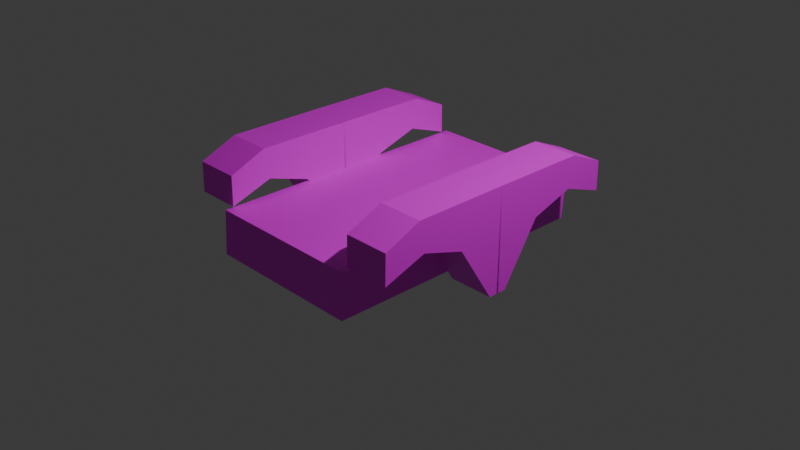 # Source: warthog_raw.blend  (saved by Blender 4.0.36; exported with 4.5.12 LTS)
import bpy
from mathutils import Matrix  # noqa: F401  (used for matrix-valued properties, if any)

bpy.ops.wm.read_factory_settings(use_empty=True)
scene = bpy.context.scene
scene.name = 'Scene'

# ---- collections
col_collection = bpy.data.collections.new('Collection'); scene.collection.children.link(col_collection)

# ---- images (referenced by path relative to the original .blend; pixels are not part of the script)
import os
ASSET_DIR = os.environ.get("B2B_ASSET_DIR", "")  # directory of the original .blend (textures are referenced by path, not embedded)
HERE = os.path.dirname(os.path.abspath(__file__))  # packed textures are extracted next to this script under _unpacked/

def load_image(name, relpath, width, height, colorspace="sRGB"):
    """Load a texture the original file referenced (path relative to the .blend, or extracted next to this script)."""
    p = next((c for c in (os.path.join(HERE, relpath), os.path.join(ASSET_DIR, relpath)) if relpath and os.path.exists(c)), "")
    if p:
        img = bpy.data.images.load(p, check_existing=True)
        img.name = name
    else:  # same state as the original file: an image datablock whose file is absent (Cycles renders it pink)
        img = bpy.data.images.new(name, width, height)
        img.source = "FILE"
        img.filepath = "//" + (relpath or name)
    img.colorspace_settings.name = colorspace
    return img
img_screenshot_from_2024_01_07_16_39_26_png = load_image('Screenshot from 2024-01-07 16-39-26.png', 'Pictures/Screenshots/Screenshot from 2024-01-07 16-39-26.png', 1024, 1024, 'sRGB')
img_screenshot_from_2024_01_07_16_39_26_png_001 = load_image('Screenshot from 2024-01-07 16-39-26.png.001', 'Pictures/Screenshots/Screenshot from 2024-01-07 16-39-26.png', 1024, 1024, 'sRGB')

# ---- materials (node trees are filled in below, after node groups)
mat_material_001 = bpy.data.materials.new('Material.001')
mat_material_001.use_transparent_shadow = False
mat_material_002 = bpy.data.materials.new('Material.002')
mat_material_002.use_transparent_shadow = False
mat_material_003 = bpy.data.materials.new('Material.003')
mat_material_003.use_transparent_shadow = False

# ---- material node trees
mat_material_001.use_nodes = True; mat_material_001.node_tree.nodes.clear()
_N = mat_material_001.node_tree.nodes; _L = mat_material_001.node_tree.links
n0 = _N.new('ShaderNodeBsdfPrincipled'); n0.name = 'Principled BSDF'; n0.location = (10, 300)
n0.inputs[3].default_value = 1.45
n1 = _N.new('ShaderNodeOutputMaterial'); n1.name = 'Material Output'; n1.location = (300, 300)
n2 = _N.new('ShaderNodeTexImage'); n2.name = 'Image Texture'; n2.location = (-280, 260)
n2.image = img_screenshot_from_2024_01_07_16_39_26_png
_L.new(n0.outputs[0], n1.inputs[0])
_L.new(n2.outputs[0], n0.inputs[0])
n1.is_active_output = True
mat_material_002.use_nodes = True; mat_material_002.node_tree.nodes.clear()
_N = mat_material_002.node_tree.nodes; _L = mat_material_002.node_tree.links
n0 = _N.new('ShaderNodeBsdfPrincipled'); n0.name = 'Principled BSDF'; n0.location = (10, 300)
n0.inputs[3].default_value = 1.45
n1 = _N.new('ShaderNodeOutputMaterial'); n1.name = 'Material Output'; n1.location = (300, 300)
n2 = _N.new('ShaderNodeTexImage'); n2.name = 'Image Texture'; n2.location = (-280, 260)
n2.image = img_screenshot_from_2024_01_07_16_39_26_png
_L.new(n0.outputs[0], n1.inputs[0])
_L.new(n2.outputs[0], n0.inputs[0])
n1.is_active_output = True
mat_material_003.use_nodes = True; mat_material_003.node_tree.nodes.clear()
_N = mat_material_003.node_tree.nodes; _L = mat_material_003.node_tree.links
n0 = _N.new('ShaderNodeBsdfPrincipled'); n0.name = 'Principled BSDF'; n0.location = (10, 300)
n0.inputs[3].default_value = 1.45
n1 = _N.new('ShaderNodeOutputMaterial'); n1.name = 'Material Output'; n1.location = (300, 300)
n2 = _N.new('ShaderNodeTexImage'); n2.name = 'Image Texture'; n2.location = (-280, 260)
n2.image = img_screenshot_from_2024_01_07_16_39_26_png_001
_L.new(n0.outputs[0], n1.inputs[0])
_L.new(n2.outputs[0], n0.inputs[0])
n1.is_active_output = True

# ---- world
world_world = bpy.data.worlds.new('World'); scene.world = world_world
world_world.use_nodes = True; world_world.node_tree.nodes.clear()
_N = world_world.node_tree.nodes; _L = world_world.node_tree.links
n0 = _N.new('ShaderNodeOutputWorld'); n0.name = 'World Output'; n0.location = (300, 300)
n1 = _N.new('ShaderNodeBackground'); n1.name = 'Background'; n1.location = (10, 300)
n1.inputs[0].default_value = (0.05088, 0.05088, 0.05088, 1.0)
_L.new(n1.outputs[0], n0.inputs[0])
n0.is_active_output = True
world_world.color = (0.05088, 0.05088, 0.05088)
world_world.use_sun_shadow = False
world_world.sun_shadow_jitter_overblur = 0.0

# ---- cameras
cam_camera = bpy.data.cameras.new('Camera')
cam_camera.clip_end = 100.0
cam_camera.ortho_scale = 7.314

# ---- lights
light_light = bpy.data.lights.new('Light', 'POINT')
light_light.transmission_factor = 0.0
light_light.use_soft_falloff = False
light_light.energy = 1000.0
light_light.shadow_soft_size = 0.1
light_light.shadow_maximum_resolution = 0.006
light_light.use_absolute_resolution = True

# ---- meshes
me_plane = bpy.data.meshes.new('Plane')
me_plane.from_pydata([(-0.5073, 0.3274, 6.302e-08), (-0.1035, -0.3044, 1.358e-07), (0.0005013, 0.8139, -8.959e-08), (0.01138, -0.3014, -2.362e-08), (-0.1035, -0.3044, 1.358e-07), (0.01138, -0.3014, -2.362e-08), (0.0005013, 0.8139, -8.959e-08), (0.01138, -0.3014, -2.362e-08), (-0.5073, 0.3274, 6.302e-08), (-0.1035, -0.3044, 1.358e-07), (-0.9769, 0.4775, 1.098e-07), (-1.032, 0.8119, -1.181e-08), (-1.435, 0.3179, 1.323e-07), (-1.429, 0.6409, 5.266e-09), (0.0005013, 0.8139, -8.959e-08), (0.01138, -0.3014, -2.362e-08), (-0.5073, 0.3274, 6.302e-08), (-0.1035, -0.3044, 1.358e-07), (-0.9769, 0.4775, 1.098e-07), (-1.032, 0.8119, -1.181e-08), (-1.435, 0.3179, 1.323e-07), (-1.429, 0.6409, 5.266e-09), (-0.5073, 0.3274, -0.4887), (-0.1035, -0.3044, -0.4887), (0.0005012, 0.8139, -0.4887), (0.01138, -0.3014, -0.4887), (-0.1035, -0.3044, -0.4887), (0.01138, -0.3014, -0.4887), (0.0005012, 0.8139, -0.4887), (0.01138, -0.3014, -0.4887), (-0.5073, 0.3274, -0.4887), (-0.1035, -0.3044, -0.4887), (-0.9769, 0.4775, -0.4887), (-1.032, 0.8119, -0.4887), (-1.435, 0.3179, -0.4887), (-1.429, 0.6409, -0.4887), (0.0005012, 0.8139, -0.4887), (0.01138, -0.3014, -0.4887), (-0.5073, 0.3274, -0.4887), (-0.1035, -0.3044, -0.4887), (-0.9769, 0.4775, -0.4887), (-1.032, 0.8119, -0.4887), (-1.435, 0.3179, -0.4887), (-1.429, 0.6409, -0.4887)], [], [(0, 1, 3, 2), (3, 1, 4, 5), (2, 3, 7, 6), (1, 0, 8, 9), (0, 2, 11, 10), (9, 8, 16, 17), (18, 19, 21, 20), (12, 10, 18, 20), (10, 11, 19, 18), (11, 13, 21, 19), (6, 7, 15, 14), (13, 12, 20, 21), (22, 24, 25, 23), (25, 27, 26, 23), (24, 28, 29, 25), (23, 31, 30, 22), (22, 32, 33, 24), (31, 39, 38, 30), (40, 42, 43, 41), (34, 42, 40, 32), (32, 40, 41, 33), (33, 41, 43, 35), (28, 36, 37, 29), (35, 43, 42, 34), (2, 24, 33, 11), (6, 28, 24, 2), (13, 35, 34, 12), (7, 29, 37, 15), (3, 25, 29, 7), (12, 34, 32, 10), (14, 36, 28, 6), (8, 30, 38, 16), (11, 33, 35, 13), (9, 31, 23, 1), (17, 39, 31, 9), (4, 26, 27, 5), (15, 37, 36, 14), (0, 22, 30, 8), (5, 27, 25, 3), (16, 38, 39, 17), (1, 23, 26, 4), (10, 32, 22, 0)])
_uv = me_plane.uv_layers.new(name='UVMap')
_uv.uv.foreach_set('vector', [0.4405, 0.5344, 0.4721, 0.2945, 0.4804, 0.2951, 0.4799, 0.7139, 1.0, 1.0, 1.0, 0.0, 1.0, 0.0, 1.0, 1.0, 0.0, 1.0, 1.0, 1.0, 1.0, 1.0, 0.0, 1.0, 1.0, 0.0, 0.0, 0.0, 0.0, 0.0, 1.0, 0.0, 0.4397, 0.5346, 0.4807, 0.7132, 0.4009, 0.7139, 0.405, 0.5909, 1.0, 0.0, 0.0, 0.0, 0.0, 0.0, 1.0, 0.0, 0.4059, 0.5936, 0.4008, 0.7119, 0.3705, 0.6462, 0.3707, 0.5331, 0.0, 0.0, 0.0, 0.0, 0.0, 0.0, 0.0, 0.0, 0.0, 0.0, 0.0, 1.0, 0.0, 1.0, 0.0, 0.0, 0.0, 0.0, 0.0, 0.0, 0.0, 0.0, 0.0, 0.0, 0.0, 1.0, 1.0, 1.0, 1.0, 1.0, 0.0, 1.0, 0.0, 0.0, 0.0, 0.0, 0.0, 0.0, 0.0, 0.0, 0.5197, 0.5364, 0.4801, 0.7126, 0.4797, 0.2949, 0.4875, 0.2971, 1.0, 1.0, 1.0, 1.0, 1.0, 0.0, 1.0, 0.0, 0.0, 1.0, 0.0, 1.0, 1.0, 1.0, 1.0, 1.0, 1.0, 0.0, 1.0, 0.0, 0.0, 0.0, 0.0, 0.0, 0.5196, 0.535, 0.5547, 0.594, 0.5594, 0.7106, 0.4691, 0.7128, 1.0, 0.0, 1.0, 0.0, 0.0, 0.0, 0.0, 0.0, 0.5545, 0.5934, 0.5891, 0.5363, 0.5893, 0.646, 0.5591, 0.7109, 0.0, 0.0, 0.0, 0.0, 0.0, 0.0, 0.0, 0.0, 0.0, 0.0, 0.0, 0.0, 0.0, 1.0, 0.0, 1.0, 0.0, 0.0, 0.0, 0.0, 0.0, 0.0, 0.0, 0.0, 0.0, 1.0, 0.0, 1.0, 1.0, 1.0, 1.0, 1.0, 0.0, 0.0, 0.0, 0.0, 0.0, 0.0, 0.0, 0.0, 0.0408, 0.4985, 0.004675, 0.4994, 0.005629, 0.2191, 0.04089, 0.2175, 0.0, 1.0, 0.0, 1.0, 0.0, 1.0, 0.0, 1.0, 0.828, 0.637, 0.787, 0.6378, 0.787, 0.5322, 0.828, 0.5312, 1.0, 1.0, 1.0, 1.0, 1.0, 1.0, 1.0, 1.0, 1.0, 1.0, 1.0, 1.0, 1.0, 1.0, 1.0, 1.0, 0.1788, 0.4961, 0.1508, 0.5165, 0.1519, 0.4632, 0.1793, 0.4508, 0.0, 1.0, 0.0, 1.0, 0.0, 1.0, 0.0, 1.0, 0.1801, 0.2795, 0.1522, 0.2851, 0.1522, 0.2851, 0.1801, 0.2795, 0.04091, 0.2064, 0.005185, 0.2048, 0.00752, 0.04082, 0.0416, 0.04252, 0.1813, 0.1588, 0.1507, 0.1581, 0.1507, 0.1581, 0.1813, 0.1588, 0.1813, 0.1588, 0.1507, 0.1581, 0.1507, 0.1581, 0.1813, 0.1588, 0.1813, 0.1588, 0.1507, 0.1581, 0.1499, 0.04259, 0.1805, 0.04559, 1.0, 1.0, 1.0, 1.0, 0.0, 1.0, 0.0, 1.0, 0.1801, 0.2795, 0.1522, 0.2851, 0.1522, 0.2851, 0.1801, 0.2795, 1.0, 1.0, 1.0, 1.0, 1.0, 1.0, 1.0, 1.0, 0.1801, 0.2795, 0.1522, 0.2851, 0.1507, 0.1581, 0.1813, 0.1588, 0.1813, 0.1588, 0.1507, 0.1581, 0.1507, 0.1581, 0.1813, 0.1588, 0.1793, 0.4508, 0.1519, 0.4632, 0.1522, 0.2851, 0.1801, 0.2795])
me_plane.materials.append(mat_material_001)
me_plane.update()
me_cube_001 = bpy.data.meshes.new('Cube.001')
me_cube_001.from_pydata([(-0.9733, -0.992, -0.9588), (-1.0, -1.0, 1.0), (-0.9733, 1.008, -0.9588), (-1.0, 1.0, 1.0), (1.027, -0.992, -0.9588), (1.0, -1.0, 1.0), (1.027, 1.008, -0.9588), (1.0, 1.0, 1.0)], [], [(0, 1, 3, 2), (2, 3, 7, 6), (6, 7, 5, 4), (4, 5, 1, 0), (2, 6, 4, 0), (7, 3, 1, 5)])
_uv = me_cube_001.uv_layers.new(name='UVMap')
_uv.uv.foreach_set('vector', [0.1346, 0.5677, 0.1346, 0.4488, 0.05983, 0.4637, 0.0602, 0.5307, 0.9434, 0.5264, 0.9429, 0.3555, 0.8375, 0.3563, 0.8381, 0.5284, 0.09491, 0.4766, 0.136, 0.4766, 0.136, 0.7266, 0.09491, 0.7266, 0.9428, 0.5278, 0.9429, 0.3562, 0.8381, 0.3581, 0.838, 0.5257, 0.1419, 0.07013, 0.04734, 0.07213, 0.04583, 0.9847, 0.1424, 0.9846, 0.04819, 0.06608, 0.1441, 0.07099, 0.1448, 0.9801, 0.04523, 0.9817])
me_cube_001.materials.append(mat_material_002)
me_cube_001.update()
me_plane_002 = bpy.data.meshes.new('Plane.002')
me_plane_002.from_pydata([(-0.5073, 0.3274, 2.176), (-0.1035, -0.3044, 2.176), (0.0005014, 0.8139, 2.176), (0.01138, -0.3014, 2.176), (-0.1035, -0.3044, 2.176), (0.01138, -0.3014, 2.176), (0.0005014, 0.8139, 2.176), (0.01138, -0.3014, 2.176), (-0.5073, 0.3274, 2.176), (-0.1035, -0.3044, 2.176), (-0.9769, 0.4775, 2.176), (-1.032, 0.8119, 2.176), (-1.435, 0.3179, 2.176), (-1.429, 0.6409, 2.176), (0.0005014, 0.8139, 2.176), (0.01138, -0.3014, 2.176), (-0.5073, 0.3274, 2.176), (-0.1035, -0.3044, 2.176), (-0.9769, 0.4775, 2.176), (-1.032, 0.8119, 2.176), (-1.435, 0.3179, 2.176), (-1.429, 0.6409, 2.176), (-0.5073, 0.3274, 1.687), (-0.1035, -0.3044, 1.687), (0.0005014, 0.8139, 1.687), (0.01138, -0.3014, 1.687), (-0.1035, -0.3044, 1.687), (0.01138, -0.3014, 1.687), (0.0005014, 0.8139, 1.687), (0.01138, -0.3014, 1.687), (-0.5073, 0.3274, 1.687), (-0.1035, -0.3044, 1.687), (-0.9769, 0.4775, 1.687), (-1.032, 0.8119, 1.687), (-1.435, 0.3179, 1.687), (-1.429, 0.6409, 1.687), (0.0005014, 0.8139, 1.687), (0.01138, -0.3014, 1.687), (-0.5073, 0.3274, 1.687), (-0.1035, -0.3044, 1.687), (-0.9769, 0.4775, 1.687), (-1.032, 0.8119, 1.687), (-1.435, 0.3179, 1.687), (-1.429, 0.6409, 1.687)], [], [(0, 1, 3, 2), (3, 1, 4, 5), (2, 3, 7, 6), (1, 0, 8, 9), (0, 2, 11, 10), (9, 8, 16, 17), (18, 19, 21, 20), (12, 10, 18, 20), (10, 11, 19, 18), (11, 13, 21, 19), (6, 7, 15, 14), (13, 12, 20, 21), (22, 24, 25, 23), (25, 27, 26, 23), (24, 28, 29, 25), (23, 31, 30, 22), (22, 32, 33, 24), (31, 39, 38, 30), (40, 42, 43, 41), (34, 42, 40, 32), (32, 40, 41, 33), (33, 41, 43, 35), (28, 36, 37, 29), (35, 43, 42, 34), (2, 24, 33, 11), (6, 28, 24, 2), (13, 35, 34, 12), (7, 29, 37, 15), (3, 25, 29, 7), (12, 34, 32, 10), (14, 36, 28, 6), (8, 30, 38, 16), (11, 33, 35, 13), (9, 31, 23, 1), (17, 39, 31, 9), (4, 26, 27, 5), (15, 37, 36, 14), (0, 22, 30, 8), (5, 27, 25, 3), (16, 38, 39, 17), (1, 23, 26, 4), (10, 32, 22, 0)])
_uv = me_plane_002.uv_layers.new(name='UVMap')
_uv.uv.foreach_set('vector', [0.4405, 0.5344, 0.4721, 0.2945, 0.4804, 0.2951, 0.4799, 0.7139, 1.0, 1.0, 1.0, 0.0, 1.0, 0.0, 1.0, 1.0, 0.0, 1.0, 1.0, 1.0, 1.0, 1.0, 0.0, 1.0, 1.0, 0.0, 0.0, 0.0, 0.0, 0.0, 1.0, 0.0, 0.4397, 0.5346, 0.4807, 0.7132, 0.4009, 0.7139, 0.405, 0.5909, 1.0, 0.0, 0.0, 0.0, 0.0, 0.0, 1.0, 0.0, 0.4059, 0.5936, 0.4008, 0.7119, 0.3705, 0.6462, 0.3707, 0.5331, 0.0, 0.0, 0.0, 0.0, 0.0, 0.0, 0.0, 0.0, 0.0, 0.0, 0.0, 1.0, 0.0, 1.0, 0.0, 0.0, 0.0, 0.0, 0.0, 0.0, 0.0, 0.0, 0.0, 0.0, 0.0, 1.0, 1.0, 1.0, 1.0, 1.0, 0.0, 1.0, 0.0, 0.0, 0.0, 0.0, 0.0, 0.0, 0.0, 0.0, 0.5197, 0.5364, 0.4801, 0.7126, 0.4797, 0.2949, 0.4875, 0.2971, 1.0, 1.0, 1.0, 1.0, 1.0, 0.0, 1.0, 0.0, 0.0, 1.0, 0.0, 1.0, 1.0, 1.0, 1.0, 1.0, 1.0, 0.0, 1.0, 0.0, 0.0, 0.0, 0.0, 0.0, 0.5196, 0.535, 0.5547, 0.594, 0.5594, 0.7106, 0.4691, 0.7128, 1.0, 0.0, 1.0, 0.0, 0.0, 0.0, 0.0, 0.0, 0.5545, 0.5934, 0.5891, 0.5363, 0.5893, 0.646, 0.5591, 0.7109, 0.0, 0.0, 0.0, 0.0, 0.0, 0.0, 0.0, 0.0, 0.0, 0.0, 0.0, 0.0, 0.0, 1.0, 0.0, 1.0, 0.0, 0.0, 0.0, 0.0, 0.0, 0.0, 0.0, 0.0, 0.0, 1.0, 0.0, 1.0, 1.0, 1.0, 1.0, 1.0, 0.0, 0.0, 0.0, 0.0, 0.0, 0.0, 0.0, 0.0, 0.0408, 0.4985, 0.004675, 0.4994, 0.005629, 0.2191, 0.04089, 0.2175, 0.0, 1.0, 0.0, 1.0, 0.0, 1.0, 0.0, 1.0, 0.828, 0.637, 0.787, 0.6378, 0.787, 0.5322, 0.828, 0.5312, 1.0, 1.0, 1.0, 1.0, 1.0, 1.0, 1.0, 1.0, 1.0, 1.0, 1.0, 1.0, 1.0, 1.0, 1.0, 1.0, 0.1788, 0.4961, 0.1508, 0.5165, 0.1519, 0.4632, 0.1793, 0.4508, 0.0, 1.0, 0.0, 1.0, 0.0, 1.0, 0.0, 1.0, 0.1801, 0.2795, 0.1522, 0.2851, 0.1522, 0.2851, 0.1801, 0.2795, 0.04091, 0.2064, 0.005185, 0.2048, 0.00752, 0.04082, 0.0416, 0.04252, 0.1813, 0.1588, 0.1507, 0.1581, 0.1507, 0.1581, 0.1813, 0.1588, 0.1813, 0.1588, 0.1507, 0.1581, 0.1507, 0.1581, 0.1813, 0.1588, 0.1813, 0.1588, 0.1507, 0.1581, 0.1499, 0.04259, 0.1805, 0.04559, 1.0, 1.0, 1.0, 1.0, 0.0, 1.0, 0.0, 1.0, 0.1801, 0.2795, 0.1522, 0.2851, 0.1522, 0.2851, 0.1801, 0.2795, 1.0, 1.0, 1.0, 1.0, 1.0, 1.0, 1.0, 1.0, 0.1801, 0.2795, 0.1522, 0.2851, 0.1507, 0.1581, 0.1813, 0.1588, 0.1813, 0.1588, 0.1507, 0.1581, 0.1507, 0.1581, 0.1813, 0.1588, 0.1793, 0.4508, 0.1519, 0.4632, 0.1522, 0.2851, 0.1801, 0.2795])
me_plane_002.materials.append(mat_material_003)
me_plane_002.update()

# ---- objects
ob_light = bpy.data.objects.new('Light', light_light)
ob_camera = bpy.data.objects.new('Camera', cam_camera)
ob_empty = bpy.data.objects.new('Empty', None)
ob_right_side_panel = bpy.data.objects.new('Right Side Panel', me_plane)
ob_empty_001 = bpy.data.objects.new('Empty.001', None)
ob_empty_002 = bpy.data.objects.new('Empty.002', None)
ob_cube = bpy.data.objects.new('Cube', me_cube_001)
ob_left_side_panel = bpy.data.objects.new('Left Side Panel', me_plane_002)

# ---- transforms, parenting, visibility, modifiers, constraints
ob_light.location = (4.076, 1.005, 5.904)
ob_light.rotation_euler = (0.6503, 0.05522, 1.866)
ob_light.lock_rotations_4d = False
ob_light.empty_display_type = 'ARROWS'
ob_light.color = (0.0, 0.0, 0.0, 0.0)
ob_light.lineart.crease_threshold = 0.0
ob_camera.location = (7.359, -6.926, 4.958)
ob_camera.rotation_euler = (1.109, 0.0, 0.8149)
ob_camera.lock_rotations_4d = False
ob_camera.empty_display_type = 'ARROWS'
ob_camera.color = (0.0, 0.0, 0.0, 0.0)
ob_camera.display_type = 'WIRE'
ob_camera.lineart.crease_threshold = 0.0
ob_empty.location = (1.399, -0.02509, 0.04105)
ob_empty.rotation_euler = (1.571, -0.0, 1.571)
ob_empty.scale = (0.6782, 0.6782, 0.6782)
ob_empty.empty_display_type = 'IMAGE'
ob_empty.empty_display_size = 5.0
ob_empty.use_empty_image_alpha = True
ob_empty.color = (1.0, 1.0, 1.0, 0.4054)
ob_right_side_panel.location = (-0.823, 0.0, 0.0)
ob_right_side_panel.rotation_euler = (1.571, -0.0, 1.571)
_m = ob_right_side_panel.modifiers.new('Mirror', 'MIRROR')
ob_empty_001.location = (0.007883, 0.03311, 0.0)
ob_empty_001.scale = (0.7337, 0.7337, 0.7337)
ob_empty_001.empty_display_type = 'IMAGE'
ob_empty_001.empty_display_size = 5.0
ob_empty_001.use_empty_image_alpha = True
ob_empty_002.location = (0.01704, -4.895e-09, -0.03643)
ob_empty_002.rotation_euler = (1.571, 0.0, 3.142)
ob_empty_002.scale = (0.6448, 0.6448, 0.6448)
ob_empty_002.empty_display_type = 'IMAGE'
ob_empty_002.empty_display_size = 5.0
ob_empty_002.use_empty_image_alpha = True
ob_empty_002.color = (1.0, 1.0, 1.0, 0.6541)
ob_cube.location = (0.0, 0.0, 0.05912)
ob_cube.scale = (0.872, 1.52, -0.249)
ob_left_side_panel.location = (-0.823, 0.0, 0.0)
ob_left_side_panel.rotation_euler = (1.571, -0.0, 1.571)
_m = ob_left_side_panel.modifiers.new('Mirror', 'MIRROR')

# ---- collection membership
col_collection.objects.link(ob_light)
col_collection.objects.link(ob_camera)
col_collection.objects.link(ob_empty)
col_collection.objects.link(ob_right_side_panel)
col_collection.objects.link(ob_empty_001)
col_collection.objects.link(ob_empty_002)
col_collection.objects.link(ob_cube)
col_collection.objects.link(ob_left_side_panel)

# ---- scene / render settings (as saved in the file)
scene.camera = ob_camera
scene.frame_start = 1; scene.frame_end = 250; scene.frame_set(0)
scene.render.engine = 'BLENDER_EEVEE_NEXT'
scene.cycles.sampling_pattern = 'TABULATED_SOBOL'
bpy.context.view_layer.update()
